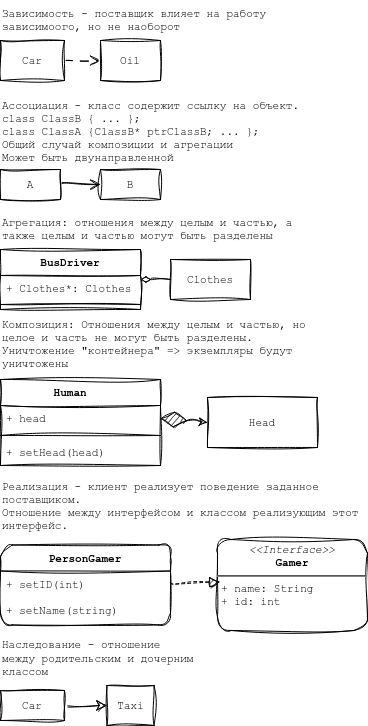

The diagram above was exported from draw.io. Its source (the exported page's mxGraphModel, read from the mxfile embedded in the PNG):
<mxGraphModel dx="2448" dy="1953" grid="1" gridSize="10" guides="1" tooltips="1" connect="1" arrows="1" fold="1" page="1" pageScale="1" pageWidth="827" pageHeight="1169" math="0" shadow="0">
  <root>
    <mxCell id="0" />
    <mxCell id="1" parent="0" />
    <mxCell id="mzNYeFfV8IgYRgjsqz8I-4" value="&lt;div style=&quot;font-size: 11px;&quot;&gt;Реализация - клиент реализует поведение заданное поставщиком.&lt;/div&gt;&lt;div style=&quot;font-size: 11px;&quot;&gt;Отношение между интерфейсом и классом реализующим этот интерфейс.&lt;/div&gt;" style="text;strokeColor=none;fillColor=none;html=1;align=left;verticalAlign=middle;whiteSpace=wrap;rounded=1;fontSize=11;sketch=1;curveFitting=1;jiggle=2;labelBackgroundColor=none;fontFamily=Courier New;swimlaneLine=1;shadow=0;fontColor=default;" parent="1" vertex="1">
      <mxGeometry x="-1654" y="-690" width="367" height="54" as="geometry" />
    </mxCell>
    <mxCell id="mzNYeFfV8IgYRgjsqz8I-6" value="PersonGamer" style="swimlane;fontStyle=1;align=center;verticalAlign=top;childLayout=stackLayout;horizontal=1;startSize=26;horizontalStack=0;resizeParent=1;resizeParentMax=0;resizeLast=0;collapsible=1;marginBottom=0;whiteSpace=wrap;html=1;fontSize=11;rounded=1;sketch=1;curveFitting=1;jiggle=2;labelBackgroundColor=none;fontFamily=Courier New;swimlaneLine=1;shadow=0;fontColor=default;" parent="1" vertex="1">
      <mxGeometry x="-1654" y="-624.5" width="170" height="80" as="geometry" />
    </mxCell>
    <mxCell id="mzNYeFfV8IgYRgjsqz8I-11" value="+ setID(int)" style="text;strokeColor=none;fillColor=none;align=left;verticalAlign=top;spacingLeft=4;spacingRight=4;overflow=hidden;rotatable=0;points=[[0,0.5],[1,0.5]];portConstraint=eastwest;whiteSpace=wrap;html=1;fontSize=11;rounded=1;sketch=1;curveFitting=1;jiggle=2;labelBackgroundColor=none;fontFamily=Courier New;swimlaneLine=1;shadow=0;fontColor=default;" parent="mzNYeFfV8IgYRgjsqz8I-6" vertex="1">
      <mxGeometry y="26" width="170" height="26" as="geometry" />
    </mxCell>
    <mxCell id="mzNYeFfV8IgYRgjsqz8I-9" value="+ setName(string)" style="text;strokeColor=none;fillColor=none;align=left;verticalAlign=top;spacingLeft=4;spacingRight=4;overflow=hidden;rotatable=0;points=[[0,0.5],[1,0.5]];portConstraint=eastwest;whiteSpace=wrap;html=1;fontSize=11;rounded=1;sketch=1;curveFitting=1;jiggle=2;labelBackgroundColor=none;fontFamily=Courier New;swimlaneLine=1;shadow=0;fontColor=default;" parent="mzNYeFfV8IgYRgjsqz8I-6" vertex="1">
      <mxGeometry y="52" width="170" height="28" as="geometry" />
    </mxCell>
    <mxCell id="mzNYeFfV8IgYRgjsqz8I-10" value="&lt;p style=&quot;margin: 4px 0px 0px; text-align: center; font-size: 11px;&quot;&gt;&lt;i style=&quot;font-size: 11px;&quot;&gt;&amp;lt;&amp;lt;Interface&amp;gt;&amp;gt;&lt;/i&gt;&lt;br style=&quot;font-size: 11px;&quot;&gt;&lt;b style=&quot;font-size: 11px;&quot;&gt;Gamer&lt;/b&gt;&lt;br style=&quot;font-size: 11px;&quot;&gt;&lt;/p&gt;&lt;hr style=&quot;font-size: 11px;&quot;&gt;&lt;p style=&quot;margin: 0px 0px 0px 4px; font-size: 11px;&quot;&gt;+ name: String&lt;br style=&quot;font-size: 11px;&quot;&gt;+ id: int&lt;/p&gt;" style="verticalAlign=top;align=left;overflow=fill;fontSize=11;fontFamily=Courier New;html=1;whiteSpace=wrap;rounded=1;sketch=1;curveFitting=1;jiggle=2;labelBackgroundColor=none;swimlaneLine=1;shadow=0;fontColor=default;" parent="1" vertex="1">
      <mxGeometry x="-1437" y="-630" width="150" height="91" as="geometry" />
    </mxCell>
    <mxCell id="AALjy2iVQTmJkf8dyK00-16" value="Композиция: Отношения между целым и частью, но целое и часть не могут быть разделены. Уничтожение &quot;контейнера&quot; =&amp;gt; экземпляры будут уничтожены" style="text;strokeColor=none;fillColor=none;html=1;align=left;verticalAlign=middle;whiteSpace=wrap;rounded=0;fontSize=11;fontFamily=Courier New;swimlaneLine=1;sketch=1;curveFitting=1;jiggle=2;shadow=0;fontColor=default;labelBackgroundColor=none;" parent="1" vertex="1">
      <mxGeometry x="-1654" y="-850" width="317" height="50" as="geometry" />
    </mxCell>
    <mxCell id="AALjy2iVQTmJkf8dyK00-17" value="Human&lt;span style=&quot;white-space: pre; font-size: 11px;&quot;&gt;&#09;&lt;br style=&quot;font-size: 11px;&quot;&gt;&lt;br style=&quot;font-size: 11px;&quot;&gt;&lt;/span&gt;" style="swimlane;fontStyle=1;align=center;verticalAlign=top;childLayout=stackLayout;horizontal=1;startSize=26;horizontalStack=0;resizeParent=1;resizeParentMax=0;resizeLast=0;collapsible=1;marginBottom=0;whiteSpace=wrap;html=1;sketch=1;hachureGap=4;jiggle=2;curveFitting=1;fontFamily=Courier New;fontSize=11;swimlaneLine=1;shadow=0;fontColor=default;labelBackgroundColor=none;" parent="1" vertex="1">
      <mxGeometry x="-1654" y="-790" width="160" height="86" as="geometry" />
    </mxCell>
    <mxCell id="AALjy2iVQTmJkf8dyK00-18" value="+ head" style="text;strokeColor=none;fillColor=none;align=left;verticalAlign=top;spacingLeft=4;spacingRight=4;overflow=hidden;rotatable=0;points=[[0,0.5],[1,0.5]];portConstraint=eastwest;whiteSpace=wrap;html=1;fontSize=11;fontFamily=Courier New;shadow=0;sketch=1;curveFitting=1;jiggle=2;swimlaneLine=1;fontColor=default;labelBackgroundColor=none;" parent="AALjy2iVQTmJkf8dyK00-17" vertex="1">
      <mxGeometry y="26" width="160" height="26" as="geometry" />
    </mxCell>
    <mxCell id="AALjy2iVQTmJkf8dyK00-19" value="" style="line;strokeWidth=1;fillColor=none;align=left;verticalAlign=middle;spacingTop=-1;spacingLeft=3;spacingRight=3;rotatable=0;labelPosition=right;points=[];portConstraint=eastwest;strokeColor=inherit;sketch=1;hachureGap=4;jiggle=2;curveFitting=1;fontFamily=Courier New;fontSize=11;swimlaneLine=1;shadow=0;fontColor=default;labelBackgroundColor=none;" parent="AALjy2iVQTmJkf8dyK00-17" vertex="1">
      <mxGeometry y="52" width="160" height="8" as="geometry" />
    </mxCell>
    <mxCell id="AALjy2iVQTmJkf8dyK00-20" value="+ setHead(head)" style="text;strokeColor=none;fillColor=none;align=left;verticalAlign=top;spacingLeft=4;spacingRight=4;overflow=hidden;rotatable=0;points=[[0,0.5],[1,0.5]];portConstraint=eastwest;whiteSpace=wrap;html=1;fontSize=11;fontFamily=Courier New;swimlaneLine=1;sketch=1;curveFitting=1;jiggle=2;shadow=0;fontColor=default;labelBackgroundColor=none;" parent="AALjy2iVQTmJkf8dyK00-17" vertex="1">
      <mxGeometry y="60" width="160" height="26" as="geometry" />
    </mxCell>
    <mxCell id="AALjy2iVQTmJkf8dyK00-21" value="Head" style="html=1;whiteSpace=wrap;sketch=1;hachureGap=4;jiggle=2;curveFitting=1;fontFamily=Courier New;fontSize=11;swimlaneLine=1;shadow=0;fontColor=default;labelBackgroundColor=none;" parent="1" vertex="1">
      <mxGeometry x="-1447" y="-772" width="110" height="50" as="geometry" />
    </mxCell>
    <mxCell id="AALjy2iVQTmJkf8dyK00-22" value="" style="endArrow=diamondThin;endFill=1;endSize=24;html=1;rounded=0;sketch=1;hachureGap=4;jiggle=2;curveFitting=1;fontFamily=Courier New;fontSize=11;curved=1;exitX=0;exitY=0.5;exitDx=0;exitDy=0;entryX=1;entryY=0.5;entryDx=0;entryDy=0;startArrow=classic;startFill=1;swimlaneLine=1;shadow=0;fontColor=default;labelBackgroundColor=none;" parent="1" source="AALjy2iVQTmJkf8dyK00-21" target="AALjy2iVQTmJkf8dyK00-18" edge="1">
      <mxGeometry width="160" relative="1" as="geometry">
        <mxPoint x="-1526" y="-820" as="sourcePoint" />
        <mxPoint x="-1486" y="-740" as="targetPoint" />
      </mxGeometry>
    </mxCell>
    <mxCell id="AALjy2iVQTmJkf8dyK00-27" value="Агрегация: отношения между целым и частью, а также целым и частью могут быть разделены" style="text;whiteSpace=wrap;fontSize=11;fontFamily=Courier New;swimlaneLine=1;sketch=1;curveFitting=1;jiggle=2;shadow=0;fontColor=default;labelBackgroundColor=none;" parent="1" vertex="1">
      <mxGeometry x="-1654" y="-960" width="327" height="40" as="geometry" />
    </mxCell>
    <mxCell id="AALjy2iVQTmJkf8dyK00-31" value="Ассоциация - класс содержит ссылку на объект. &#10;class ClassB { ... };&#10;class ClassA {ClassB* ptrClassB; ... };&#10;Общий случай композиции и агрегации&#10;Может быть двунаправленной&#10;&#10;&#10;" style="text;whiteSpace=wrap;fontSize=11;fontFamily=Courier New;swimlaneLine=1;sketch=1;curveFitting=1;jiggle=2;shadow=0;fontColor=default;labelBackgroundColor=none;" parent="1" vertex="1">
      <mxGeometry x="-1654" y="-1077" width="314" height="77" as="geometry" />
    </mxCell>
    <mxCell id="AALjy2iVQTmJkf8dyK00-36" style="edgeStyle=none;curved=1;rounded=0;sketch=1;hachureGap=4;jiggle=2;curveFitting=1;orthogonalLoop=1;jettySize=auto;html=1;entryX=0;entryY=0.5;entryDx=0;entryDy=0;fontFamily=Courier New;fontSize=11;startSize=8;endSize=8;endArrow=open;endFill=0;swimlaneLine=1;shadow=0;fontColor=default;labelBackgroundColor=none;" parent="1" source="AALjy2iVQTmJkf8dyK00-32" target="AALjy2iVQTmJkf8dyK00-33" edge="1">
      <mxGeometry relative="1" as="geometry" />
    </mxCell>
    <mxCell id="AALjy2iVQTmJkf8dyK00-32" value="A" style="html=1;whiteSpace=wrap;sketch=1;hachureGap=4;jiggle=2;curveFitting=1;fontFamily=Courier New;fontSize=11;swimlaneLine=1;shadow=0;fontColor=default;labelBackgroundColor=none;" parent="1" vertex="1">
      <mxGeometry x="-1654" y="-1000" width="60" height="30" as="geometry" />
    </mxCell>
    <mxCell id="AALjy2iVQTmJkf8dyK00-33" value="B" style="html=1;whiteSpace=wrap;sketch=1;hachureGap=4;jiggle=2;curveFitting=1;fontFamily=Courier New;fontSize=11;swimlaneLine=1;shadow=0;fontColor=default;labelBackgroundColor=none;" parent="1" vertex="1">
      <mxGeometry x="-1554" y="-1000" width="60" height="30" as="geometry" />
    </mxCell>
    <mxCell id="AALjy2iVQTmJkf8dyK00-38" value="Clothes" style="html=1;whiteSpace=wrap;sketch=1;hachureGap=4;jiggle=2;curveFitting=1;fontFamily=Courier New;fontSize=11;swimlaneLine=1;shadow=0;fontColor=default;labelBackgroundColor=none;" parent="1" vertex="1">
      <mxGeometry x="-1484" y="-910" width="80" height="40" as="geometry" />
    </mxCell>
    <mxCell id="AALjy2iVQTmJkf8dyK00-41" value="&lt;font style=&quot;font-size: 11px;&quot;&gt;Зависимость - поставщик влияет на работу зависимоого, но не наоборот&lt;/font&gt;" style="text;strokeColor=none;fillColor=none;html=1;align=left;verticalAlign=middle;whiteSpace=wrap;rounded=0;fontSize=11;fontFamily=Courier New;swimlaneLine=1;sketch=1;curveFitting=1;jiggle=2;shadow=0;fontColor=default;labelBackgroundColor=none;" parent="1" vertex="1">
      <mxGeometry x="-1654" y="-1169" width="307" height="40" as="geometry" />
    </mxCell>
    <mxCell id="AALjy2iVQTmJkf8dyK00-44" style="sketch=1;hachureGap=4;jiggle=2;curveFitting=1;orthogonalLoop=1;jettySize=auto;html=1;fontFamily=Courier New;fontSize=11;startSize=8;endSize=8;dashed=1;dashPattern=8 8;endArrow=open;endFill=0;startArrow=none;startFill=0;rounded=0;swimlaneLine=1;shadow=0;fontColor=default;labelBackgroundColor=none;" parent="1" source="AALjy2iVQTmJkf8dyK00-42" target="AALjy2iVQTmJkf8dyK00-43" edge="1">
      <mxGeometry relative="1" as="geometry" />
    </mxCell>
    <mxCell id="AALjy2iVQTmJkf8dyK00-42" value="Car" style="html=1;whiteSpace=wrap;sketch=1;hachureGap=4;jiggle=2;curveFitting=1;fontFamily=Courier New;fontSize=11;swimlaneLine=1;shadow=0;fontColor=default;labelBackgroundColor=none;" parent="1" vertex="1">
      <mxGeometry x="-1654" y="-1129" width="64" height="40" as="geometry" />
    </mxCell>
    <mxCell id="AALjy2iVQTmJkf8dyK00-43" value="Oil" style="html=1;whiteSpace=wrap;sketch=1;hachureGap=4;jiggle=2;curveFitting=1;fontFamily=Courier New;fontSize=11;swimlaneLine=1;shadow=0;fontColor=default;labelBackgroundColor=none;" parent="1" vertex="1">
      <mxGeometry x="-1554" y="-1129" width="60" height="40" as="geometry" />
    </mxCell>
    <mxCell id="AALjy2iVQTmJkf8dyK00-46" value="&lt;div align=&quot;left&quot; style=&quot;font-size: 11px;&quot;&gt;&lt;font style=&quot;font-size: 11px;&quot;&gt;Наследование - отношение между родительским и дочерним классом&lt;/font&gt;&lt;/div&gt;" style="text;strokeColor=none;fillColor=none;html=1;align=left;verticalAlign=middle;whiteSpace=wrap;rounded=0;fontSize=11;fontFamily=Courier New;swimlaneLine=1;sketch=1;curveFitting=1;jiggle=2;shadow=0;fontColor=default;labelBackgroundColor=none;" parent="1" vertex="1">
      <mxGeometry x="-1654" y="-539" width="194" height="55" as="geometry" />
    </mxCell>
    <mxCell id="AALjy2iVQTmJkf8dyK00-49" style="edgeStyle=none;curved=1;rounded=0;sketch=1;hachureGap=4;jiggle=2;curveFitting=1;orthogonalLoop=1;jettySize=auto;html=1;entryX=0;entryY=0.5;entryDx=0;entryDy=0;fontFamily=Courier New;fontSize=11;startSize=8;endSize=8;endArrow=classic;endFill=1;swimlaneLine=1;shadow=0;fontColor=default;labelBackgroundColor=none;" parent="1" source="AALjy2iVQTmJkf8dyK00-47" target="AALjy2iVQTmJkf8dyK00-48" edge="1">
      <mxGeometry relative="1" as="geometry" />
    </mxCell>
    <mxCell id="AALjy2iVQTmJkf8dyK00-47" value="Car" style="html=1;whiteSpace=wrap;sketch=1;hachureGap=4;jiggle=2;curveFitting=1;fontFamily=Courier New;fontSize=11;swimlaneLine=1;shadow=0;fontColor=default;labelBackgroundColor=none;" parent="1" vertex="1">
      <mxGeometry x="-1654" y="-479" width="64" height="30" as="geometry" />
    </mxCell>
    <mxCell id="AALjy2iVQTmJkf8dyK00-48" value="Taxi" style="html=1;whiteSpace=wrap;sketch=1;hachureGap=4;jiggle=2;curveFitting=1;fontFamily=Courier New;fontSize=11;swimlaneLine=1;shadow=0;fontColor=default;labelBackgroundColor=none;" parent="1" vertex="1">
      <mxGeometry x="-1547.5" y="-484" width="47" height="40" as="geometry" />
    </mxCell>
    <mxCell id="4lhPUMysehMYBJ7O9rcl-5" style="edgeStyle=none;curved=1;rounded=0;sketch=1;hachureGap=4;jiggle=2;curveFitting=1;orthogonalLoop=1;jettySize=auto;html=1;entryX=0;entryY=0.5;entryDx=0;entryDy=0;fontFamily=Courier New;fontSize=16;startSize=8;endSize=8;startArrow=diamondThin;startFill=0;endArrow=none;endFill=0;swimlaneLine=1;shadow=0;fontColor=default;labelBackgroundColor=none;" parent="1" source="4lhPUMysehMYBJ7O9rcl-1" target="AALjy2iVQTmJkf8dyK00-38" edge="1">
      <mxGeometry relative="1" as="geometry" />
    </mxCell>
    <mxCell id="4lhPUMysehMYBJ7O9rcl-1" value="BusDriver" style="swimlane;fontStyle=1;align=center;verticalAlign=top;childLayout=stackLayout;horizontal=1;startSize=26;horizontalStack=0;resizeParent=1;resizeParentMax=0;resizeLast=0;collapsible=1;marginBottom=0;whiteSpace=wrap;html=1;sketch=1;hachureGap=4;jiggle=2;curveFitting=1;fontFamily=Courier New;fontSize=11;swimlaneLine=1;shadow=0;fontColor=default;labelBackgroundColor=none;" parent="1" vertex="1">
      <mxGeometry x="-1654" y="-920" width="140" height="60" as="geometry">
        <mxRectangle x="-1300" y="-916" width="180" height="66" as="alternateBounds" />
      </mxGeometry>
    </mxCell>
    <mxCell id="4lhPUMysehMYBJ7O9rcl-2" value="+ Clothes*: Clothes" style="text;strokeColor=none;fillColor=none;align=left;verticalAlign=top;spacingLeft=4;spacingRight=4;overflow=hidden;rotatable=0;points=[[0,0.5],[1,0.5]];portConstraint=eastwest;whiteSpace=wrap;html=1;fontSize=11;fontFamily=Courier New;swimlaneLine=1;sketch=1;curveFitting=1;jiggle=2;shadow=0;fontColor=default;labelBackgroundColor=none;" parent="4lhPUMysehMYBJ7O9rcl-1" vertex="1">
      <mxGeometry y="26" width="140" height="24" as="geometry" />
    </mxCell>
    <mxCell id="4lhPUMysehMYBJ7O9rcl-3" value="" style="line;strokeWidth=1;fillColor=none;align=left;verticalAlign=middle;spacingTop=-1;spacingLeft=3;spacingRight=3;rotatable=0;labelPosition=right;points=[];portConstraint=eastwest;strokeColor=inherit;sketch=1;hachureGap=4;jiggle=2;curveFitting=1;fontFamily=Courier New;fontSize=11;swimlaneLine=1;shadow=0;fontColor=default;labelBackgroundColor=none;" parent="4lhPUMysehMYBJ7O9rcl-1" vertex="1">
      <mxGeometry y="50" width="140" height="10" as="geometry" />
    </mxCell>
    <mxCell id="4lhPUMysehMYBJ7O9rcl-7" style="edgeStyle=none;curved=1;rounded=0;sketch=1;hachureGap=4;jiggle=2;curveFitting=1;orthogonalLoop=1;jettySize=auto;html=1;entryX=0.016;entryY=0.467;entryDx=0;entryDy=0;entryPerimeter=0;fontFamily=Architects Daughter;fontSource=https%3A%2F%2Ffonts.googleapis.com%2Fcss%3Ffamily%3DArchitects%2BDaughter;fontSize=16;dashed=1;endArrow=block;endFill=1;endSize=8;" parent="1" source="mzNYeFfV8IgYRgjsqz8I-11" target="mzNYeFfV8IgYRgjsqz8I-10" edge="1">
      <mxGeometry relative="1" as="geometry" />
    </mxCell>
  </root>
</mxGraphModel>